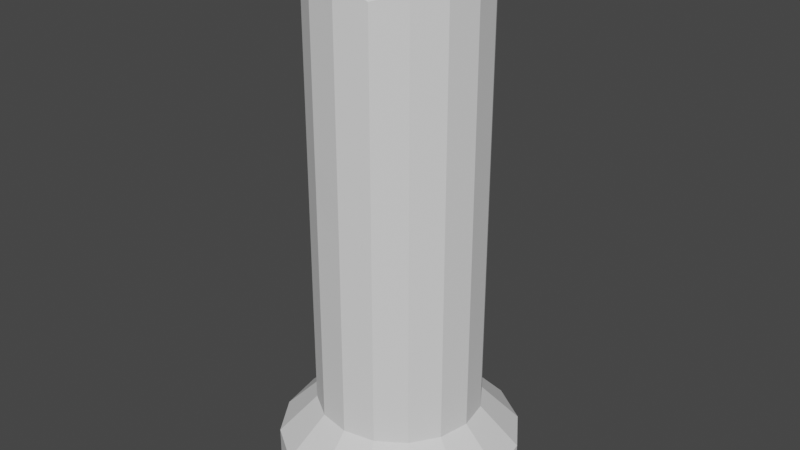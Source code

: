 # Source: column_broken.blend  (saved by Blender 2.91.10; exported with 4.5.12 LTS)
import bpy
from mathutils import Matrix  # noqa: F401  (used for matrix-valued properties, if any)

bpy.ops.wm.read_factory_settings(use_empty=True)
scene = bpy.context.scene
scene.name = 'Scene'

# ---- collections
col_collection = bpy.data.collections.new('Collection'); scene.collection.children.link(col_collection)

# ---- world
world_world = bpy.data.worlds.new('World'); scene.world = world_world
world_world.use_nodes = True; world_world.node_tree.nodes.clear()
_N = world_world.node_tree.nodes; _L = world_world.node_tree.links
n0 = _N.new('ShaderNodeOutputWorld'); n0.name = 'World Output'; n0.location = (300, 300)
n1 = _N.new('ShaderNodeBackground'); n1.name = 'Background'; n1.location = (10, 300)
n1.inputs[0].default_value = (0.05088, 0.05088, 0.05088, 1.0)
_L.new(n1.outputs[0], n0.inputs[0])
n0.is_active_output = True
world_world.color = (0.05088, 0.05088, 0.05088)
world_world.use_sun_shadow = False
world_world.sun_shadow_jitter_overblur = 0.0

# ---- meshes
me_cylinder_001 = bpy.data.meshes.new('Cylinder.001')
me_cylinder_001.from_pydata([(0.0, 1.464, -5.0), (0.5604, 1.353, -5.0), (1.035, 1.035, -5.0), (1.353, 0.5604, -5.0), (1.464, 0.0, -5.0), (1.353, -0.5604, -5.0), (1.035, -1.035, -5.0), (0.5604, -1.353, -5.0), (0.0, -1.464, -5.0), (-0.5604, -1.353, -5.0), (-1.035, -1.035, -5.0), (-1.353, -0.5604, -5.0), (-1.464, 0.0, -5.0), (-1.353, 0.5604, -5.0), (-1.035, 1.035, -5.0), (-0.5604, 1.353, -5.0), (0.0, 1.464, -4.524), (0.0, 1.0, -4.048), (0.0, 1.0, -3.571), (0.0, 1.0, -3.095), (0.0, 1.0, -2.619), (0.0, 1.0, -2.143), (0.0, 1.0, -1.667), (0.0, 1.0, -1.19), (0.0, 1.0, -0.7143), (0.0, 1.0, -0.2381), (0.0, 1.0, 0.2381), (0.0, 1.0, 0.7143), (0.3836, 0.922, 0.8292), (0.3827, 0.9239, 0.7143), (0.3827, 0.9239, 0.2381), (0.3827, 0.9239, -0.2381), (0.3827, 0.9239, -0.7143), (0.3836, 0.922, -1.192), (0.3827, 0.9239, -1.667), (0.3827, 0.9239, -2.143), (0.3827, 0.9239, -2.619), (0.3827, 0.9239, -3.095), (0.3827, 0.9239, -3.571), (0.3827, 0.9239, -4.048), (0.5604, 1.353, -4.524), (0.7071, 0.7071, 0.8453), (0.7071, 0.7071, 0.7143), (0.7071, 0.7071, 0.2381), (0.7071, 0.7071, -0.2381), (0.7071, 0.7071, -0.7143), (0.7071, 0.7071, -1.19), (0.7071, 0.7071, -1.667), (0.7071, 0.7071, -2.143), (0.7071, 0.7071, -2.619), (0.7071, 0.7071, -3.095), (0.7071, 0.7071, -3.571), (0.7071, 0.7071, -4.048), (1.035, 1.035, -4.524), (0.9239, 0.3827, 1.19), (0.9239, 0.3827, 0.7143), (0.9239, 0.3827, 0.2381), (0.9239, 0.3827, -0.2381), (0.9239, 0.3827, -0.7143), (0.9239, 0.3827, -1.19), (0.9239, 0.3827, -1.667), (0.9239, 0.3827, -2.143), (0.9239, 0.3827, -2.619), (0.9239, 0.3827, -3.095), (0.9239, 0.3827, -3.571), (0.9239, 0.3827, -4.048), (1.353, 0.5604, -4.524), (1.0, -4.371e-08, 0.7143), (1.0, -4.371e-08, 0.2381), (1.0, -4.371e-08, -0.2381), (1.0, -4.371e-08, -0.7143), (1.0, -4.371e-08, -1.19), (1.0, -4.371e-08, -1.667), (1.0, -4.371e-08, -2.143), (1.0, -4.371e-08, -2.619), (1.0, -4.371e-08, -3.095), (1.0, -4.371e-08, -3.571), (1.0, -4.371e-08, -4.048), (1.464, 0.0, -4.524), (0.9239, -0.3827, 0.7143), (0.9239, -0.3827, 0.2381), (0.9239, -0.3827, -0.2381), (0.9239, -0.3827, -0.7143), (0.9239, -0.3827, -1.19), (0.9239, -0.3827, -1.667), (0.9239, -0.3827, -2.143), (0.9239, -0.3827, -2.619), (0.9239, -0.3827, -3.095), (0.9239, -0.3827, -3.571), (0.9239, -0.3827, -4.048), (1.353, -0.5604, -4.524), (0.7071, -0.7071, 1.132), (0.7071, -0.7071, 0.7143), (0.7071, -0.7071, 0.2381), (0.7071, -0.7071, -0.2381), (0.7071, -0.7071, -0.7143), (0.7071, -0.7071, -1.19), (0.7071, -0.7071, -1.667), (0.7071, -0.7071, -2.143), (0.7071, -0.7071, -2.619), (0.7071, -0.7071, -3.095), (0.7071, -0.7071, -3.571), (0.7071, -0.7071, -4.048), (1.035, -1.035, -4.524), (0.3836, -0.922, 1.016), (0.3827, -0.9239, 0.7143), (0.3827, -0.9239, 0.2381), (0.3827, -0.9239, -0.2381), (0.3827, -0.9239, -0.7143), (0.3836, -0.922, -1.192), (0.3827, -0.9239, -1.667), (0.3827, -0.9239, -2.143), (0.3827, -0.9239, -2.619), (0.3827, -0.9239, -3.095), (0.3827, -0.9239, -3.571), (0.3827, -0.9239, -4.048), (0.5604, -1.353, -4.524), (1.51e-07, -1.0, 0.7143), (1.51e-07, -1.0, 0.2381), (1.51e-07, -1.0, -0.2381), (1.51e-07, -1.0, -0.7143), (1.51e-07, -1.0, -1.19), (1.51e-07, -1.0, -1.667), (1.51e-07, -1.0, -2.143), (1.51e-07, -1.0, -2.619), (1.51e-07, -1.0, -3.095), (1.51e-07, -1.0, -3.571), (1.51e-07, -1.0, -4.048), (0.0, -1.464, -4.524), (-0.3836, -0.922, 1.285), (-0.3827, -0.9239, 0.7143), (-0.3827, -0.9239, 0.2381), (-0.3827, -0.9239, -0.2381), (-0.3827, -0.9239, -0.7143), (-0.3836, -0.922, -1.192), (-0.3827, -0.9239, -1.667), (-0.3827, -0.9239, -2.143), (-0.3827, -0.9239, -2.619), (-0.3827, -0.9239, -3.095), (-0.3827, -0.9239, -3.571), (-0.3827, -0.9239, -4.048), (-0.5604, -1.353, -4.524), (-0.7071, -0.7071, 1.19), (-0.7071, -0.7071, 0.7143), (-0.7071, -0.7071, 0.2381), (-0.7071, -0.7071, -0.2381), (-0.7071, -0.7071, -0.7143), (-0.7071, -0.7071, -1.19), (-0.7071, -0.7071, -1.667), (-0.7071, -0.7071, -2.143), (-0.7071, -0.7071, -2.619), (-0.7071, -0.7071, -3.095), (-0.7071, -0.7071, -3.571), (-0.7071, -0.7071, -4.048), (-1.035, -1.035, -4.524), (-0.9239, -0.3827, 0.7143), (-0.9239, -0.3827, 0.2381), (-0.9239, -0.3827, -0.2381), (-0.9239, -0.3827, -0.7143), (-0.9239, -0.3827, -1.19), (-0.9239, -0.3827, -1.667), (-0.9239, -0.3827, -2.143), (-0.9239, -0.3827, -2.619), (-0.9239, -0.3827, -3.095), (-0.9239, -0.3827, -3.571), (-0.9239, -0.3827, -4.048), (-1.353, -0.5604, -4.524), (-1.0, 1.192e-08, 0.7143), (-1.0, 1.192e-08, 0.2381), (-1.0, 1.192e-08, -0.2381), (-1.0, 1.192e-08, -0.7143), (-1.0, 1.192e-08, -1.19), (-1.0, 1.192e-08, -1.667), (-1.0, 1.192e-08, -2.143), (-1.0, 1.192e-08, -2.619), (-1.0, 1.192e-08, -3.095), (-1.0, 1.192e-08, -3.571), (-1.0, 1.192e-08, -4.048), (-1.464, 0.0, -4.524), (-0.9239, 0.3827, 0.7143), (-0.9239, 0.3827, 0.2381), (-0.9239, 0.3827, -0.2381), (-0.9239, 0.3827, -0.7143), (-0.9239, 0.3827, -1.19), (-0.9239, 0.3827, -1.667), (-0.9239, 0.3827, -2.143), (-0.9239, 0.3827, -2.619), (-0.9239, 0.3827, -3.095), (-0.9239, 0.3827, -3.571), (-0.9239, 0.3827, -4.048), (-1.353, 0.5604, -4.524), (-0.7071, 0.7071, 1.421), (-0.7071, 0.7071, 0.7143), (-0.7071, 0.7071, 0.2381), (-0.7071, 0.7071, -0.2381), (-0.7071, 0.7071, -0.7143), (-0.7071, 0.7071, -1.19), (-0.7071, 0.7071, -1.667), (-0.7071, 0.7071, -2.143), (-0.7071, 0.7071, -2.619), (-0.7071, 0.7071, -3.095), (-0.7071, 0.7071, -3.571), (-0.7071, 0.7071, -4.048), (-1.035, 1.035, -4.524), (-0.3836, 0.922, 1.192), (-0.3827, 0.9239, 0.7143), (-0.3827, 0.9239, 0.2381), (-0.3827, 0.9239, -0.2381), (-0.3827, 0.9239, -0.7143), (-0.3836, 0.922, -1.192), (-0.3827, 0.9239, -1.667), (-0.3827, 0.9239, -2.143), (-0.3827, 0.9239, -2.619), (-0.3827, 0.9239, -3.095), (-0.3827, 0.9239, -3.571), (-0.3827, 0.9239, -4.048), (-0.5604, 1.353, -4.524), (0.0, 1.0, 0.9957), (1.0, -4.371e-08, 0.9818), (0.9239, -0.3827, 1.19), (1.51e-07, -1.0, 1.19), (-0.9239, -0.3827, 1.078), (-1.0, 1.192e-08, 1.19), (-0.9239, 0.3827, 1.19), (0.3005, 0.5956, 1.043), (-0.2401, 0.4888, 1.18), (-0.6626, 0.293, 1.19), (0.5, 0.2071, 1.19), (3.055e-07, 4.47e-08, 1.385), (-0.5, -0.2071, 1.19), (0.6626, -0.293, 1.19), (0.2401, -0.4888, 1.38), (-0.3005, -0.5956, 1.412)], [], [(0, 1, 2, 3, 4, 5, 6, 7, 8, 9, 10, 11, 12, 13, 14, 15), (15, 216, 16, 0), (216, 215, 17, 16), (215, 214, 18, 17), (214, 213, 19, 18), (213, 212, 20, 19), (212, 211, 21, 20), (211, 210, 22, 21), (210, 209, 23, 22), (209, 208, 24, 23), (208, 207, 25, 24), (207, 206, 26, 25), (206, 205, 27, 26), (205, 204, 217, 27), (14, 203, 216, 15), (203, 202, 215, 216), (202, 201, 214, 215), (201, 200, 213, 214), (200, 199, 212, 213), (199, 198, 211, 212), (198, 197, 210, 211), (197, 196, 209, 210), (196, 195, 208, 209), (195, 194, 207, 208), (194, 193, 206, 207), (193, 192, 205, 206), (192, 191, 204, 205), (13, 190, 203, 14), (190, 189, 202, 203), (189, 188, 201, 202), (188, 187, 200, 201), (187, 186, 199, 200), (186, 185, 198, 199), (185, 184, 197, 198), (184, 183, 196, 197), (183, 182, 195, 196), (182, 181, 194, 195), (181, 180, 193, 194), (180, 179, 192, 193), (179, 223, 191, 192), (12, 178, 190, 13), (178, 177, 189, 190), (177, 176, 188, 189), (176, 175, 187, 188), (175, 174, 186, 187), (174, 173, 185, 186), (173, 172, 184, 185), (172, 171, 183, 184), (171, 170, 182, 183), (170, 169, 181, 182), (169, 168, 180, 181), (168, 167, 179, 180), (167, 222, 223, 179), (11, 166, 178, 12), (166, 165, 177, 178), (165, 164, 176, 177), (164, 163, 175, 176), (163, 162, 174, 175), (162, 161, 173, 174), (161, 160, 172, 173), (160, 159, 171, 172), (159, 158, 170, 171), (158, 157, 169, 170), (157, 156, 168, 169), (156, 155, 167, 168), (155, 221, 222, 167), (10, 154, 166, 11), (154, 153, 165, 166), (153, 152, 164, 165), (152, 151, 163, 164), (151, 150, 162, 163), (150, 149, 161, 162), (149, 148, 160, 161), (148, 147, 159, 160), (147, 146, 158, 159), (146, 145, 157, 158), (145, 144, 156, 157), (144, 143, 155, 156), (143, 142, 221, 155), (9, 141, 154, 10), (141, 140, 153, 154), (140, 139, 152, 153), (139, 138, 151, 152), (138, 137, 150, 151), (137, 136, 149, 150), (136, 135, 148, 149), (135, 134, 147, 148), (134, 133, 146, 147), (133, 132, 145, 146), (132, 131, 144, 145), (131, 130, 143, 144), (130, 129, 142, 143), (8, 128, 141, 9), (128, 127, 140, 141), (127, 126, 139, 140), (126, 125, 138, 139), (125, 124, 137, 138), (124, 123, 136, 137), (123, 122, 135, 136), (122, 121, 134, 135), (121, 120, 133, 134), (120, 119, 132, 133), (119, 118, 131, 132), (118, 117, 130, 131), (117, 220, 129, 130), (7, 116, 128, 8), (116, 115, 127, 128), (115, 114, 126, 127), (114, 113, 125, 126), (113, 112, 124, 125), (112, 111, 123, 124), (111, 110, 122, 123), (110, 109, 121, 122), (109, 108, 120, 121), (108, 107, 119, 120), (107, 106, 118, 119), (106, 105, 117, 118), (105, 104, 220, 117), (6, 103, 116, 7), (103, 102, 115, 116), (102, 101, 114, 115), (101, 100, 113, 114), (100, 99, 112, 113), (99, 98, 111, 112), (98, 97, 110, 111), (97, 96, 109, 110), (96, 95, 108, 109), (95, 94, 107, 108), (94, 93, 106, 107), (93, 92, 105, 106), (92, 91, 104, 105), (5, 90, 103, 6), (90, 89, 102, 103), (89, 88, 101, 102), (88, 87, 100, 101), (87, 86, 99, 100), (86, 85, 98, 99), (85, 84, 97, 98), (84, 83, 96, 97), (83, 82, 95, 96), (82, 81, 94, 95), (81, 80, 93, 94), (80, 79, 92, 93), (79, 219, 91, 92), (4, 78, 90, 5), (78, 77, 89, 90), (77, 76, 88, 89), (76, 75, 87, 88), (75, 74, 86, 87), (74, 73, 85, 86), (73, 72, 84, 85), (72, 71, 83, 84), (71, 70, 82, 83), (70, 69, 81, 82), (69, 68, 80, 81), (68, 67, 79, 80), (67, 218, 219, 79), (3, 66, 78, 4), (66, 65, 77, 78), (65, 64, 76, 77), (64, 63, 75, 76), (63, 62, 74, 75), (62, 61, 73, 74), (61, 60, 72, 73), (60, 59, 71, 72), (59, 58, 70, 71), (58, 57, 69, 70), (57, 56, 68, 69), (56, 55, 67, 68), (55, 54, 218, 67), (2, 53, 66, 3), (53, 52, 65, 66), (52, 51, 64, 65), (51, 50, 63, 64), (50, 49, 62, 63), (49, 48, 61, 62), (48, 47, 60, 61), (47, 46, 59, 60), (46, 45, 58, 59), (45, 44, 57, 58), (44, 43, 56, 57), (43, 42, 55, 56), (42, 41, 54, 55), (1, 40, 53, 2), (40, 39, 52, 53), (39, 38, 51, 52), (38, 37, 50, 51), (37, 36, 49, 50), (36, 35, 48, 49), (35, 34, 47, 48), (34, 33, 46, 47), (33, 32, 45, 46), (32, 31, 44, 45), (31, 30, 43, 44), (30, 29, 42, 43), (29, 28, 41, 42), (0, 16, 40, 1), (16, 17, 39, 40), (17, 18, 38, 39), (18, 19, 37, 38), (19, 20, 36, 37), (20, 21, 35, 36), (21, 22, 34, 35), (22, 23, 33, 34), (23, 24, 32, 33), (24, 25, 31, 32), (25, 26, 30, 31), (26, 27, 29, 30), (27, 217, 28, 29), (217, 224, 41, 28), (224, 227, 54, 41), (227, 230, 218, 54), (230, 91, 219, 218), (204, 225, 224, 217), (225, 228, 227, 224), (228, 231, 230, 227), (231, 104, 91, 230), (191, 226, 225, 204), (226, 229, 228, 225), (229, 232, 231, 228), (232, 220, 104, 231), (223, 222, 226, 191), (222, 221, 229, 226), (221, 142, 232, 229), (142, 129, 220, 232)])
_uv = me_cylinder_001.uv_layers.new(name='UVMap')
_uv.uv.foreach_set('vector', [0.75, 0.49, 0.8418, 0.4717, 0.9197, 0.4197, 0.9717, 0.3418, 0.99, 0.25, 0.9717, 0.1582, 0.9197, 0.08029, 0.8418, 0.02827, 0.75, 0.01, 0.6582, 0.02827, 0.5803, 0.08029, 0.5283, 0.1582, 0.51, 0.25, 0.5283, 0.3418, 0.5803, 0.4197, 0.6582, 0.4717, 0.0625, 0.5, 0.0625, 0.5238, 0.0, 0.5238, 0.0, 0.5, 0.0625, 0.5238, 0.0625, 0.5476, 0.0, 0.5476, 0.0, 0.5238, 0.0625, 0.5476, 0.0625, 0.5714, 0.0, 0.5714, 0.0, 0.5476, 0.0625, 0.5714, 0.0625, 0.5952, 0.0, 0.5952, 0.0, 0.5714, 0.0625, 0.5952, 0.0625, 0.619, 0.0, 0.619, 0.0, 0.5952, 0.0625, 0.619, 0.0625, 0.6429, 0.0, 0.6429, 0.0, 0.619, 0.0625, 0.6429, 0.0625, 0.6667, 0.0, 0.6667, 0.0, 0.6429, 0.0625, 0.6667, 0.0625, 0.6905, 0.0, 0.6905, 0.0, 0.6667, 0.0625, 0.6905, 0.0625, 0.7143, 0.0, 0.7143, 0.0, 0.6905, 0.0625, 0.7143, 0.0625, 0.7381, 0.0, 0.7381, 0.0, 0.7143, 0.0625, 0.7381, 0.0625, 0.7619, 0.0, 0.7619, 0.0, 0.7381, 0.0625, 0.7619, 0.0625, 0.7857, 0.0, 0.7857, 0.0, 0.7619, 0.0625, 0.7857, 0.0625, 0.8095, 0.0, 0.8095, 0.0, 0.7857, 0.125, 0.5, 0.125, 0.5238, 0.0625, 0.5238, 0.0625, 0.5, 0.125, 0.5238, 0.125, 0.5476, 0.0625, 0.5476, 0.0625, 0.5238, 0.125, 0.5476, 0.125, 0.5714, 0.0625, 0.5714, 0.0625, 0.5476, 0.125, 0.5714, 0.125, 0.5952, 0.0625, 0.5952, 0.0625, 0.5714, 0.125, 0.5952, 0.125, 0.619, 0.0625, 0.619, 0.0625, 0.5952, 0.125, 0.619, 0.125, 0.6429, 0.0625, 0.6429, 0.0625, 0.619, 0.125, 0.6429, 0.125, 0.6667, 0.0625, 0.6667, 0.0625, 0.6429, 0.125, 0.6667, 0.125, 0.6905, 0.0625, 0.6905, 0.0625, 0.6667, 0.125, 0.6905, 0.125, 0.7143, 0.0625, 0.7143, 0.0625, 0.6905, 0.125, 0.7143, 0.125, 0.7381, 0.0625, 0.7381, 0.0625, 0.7143, 0.125, 0.7381, 0.125, 0.7619, 0.0625, 0.7619, 0.0625, 0.7381, 0.125, 0.7619, 0.125, 0.7857, 0.0625, 0.7857, 0.0625, 0.7619, 0.125, 0.7857, 0.125, 0.8095, 0.0625, 0.8095, 0.0625, 0.7857, 0.1875, 0.5, 0.1875, 0.5238, 0.125, 0.5238, 0.125, 0.5, 0.1875, 0.5238, 0.1875, 0.5476, 0.125, 0.5476, 0.125, 0.5238, 0.1875, 0.5476, 0.1875, 0.5714, 0.125, 0.5714, 0.125, 0.5476, 0.1875, 0.5714, 0.1875, 0.5952, 0.125, 0.5952, 0.125, 0.5714, 0.1875, 0.5952, 0.1875, 0.619, 0.125, 0.619, 0.125, 0.5952, 0.1875, 0.619, 0.1875, 0.6429, 0.125, 0.6429, 0.125, 0.619, 0.1875, 0.6429, 0.1875, 0.6667, 0.125, 0.6667, 0.125, 0.6429, 0.1875, 0.6667, 0.1875, 0.6905, 0.125, 0.6905, 0.125, 0.6667, 0.1875, 0.6905, 0.1875, 0.7143, 0.125, 0.7143, 0.125, 0.6905, 0.1875, 0.7143, 0.1875, 0.7381, 0.125, 0.7381, 0.125, 0.7143, 0.1875, 0.7381, 0.1875, 0.7619, 0.125, 0.7619, 0.125, 0.7381, 0.1875, 0.7619, 0.1875, 0.7857, 0.125, 0.7857, 0.125, 0.7619, 0.1875, 0.7857, 0.1875, 0.8095, 0.125, 0.8095, 0.125, 0.7857, 0.25, 0.5, 0.25, 0.5238, 0.1875, 0.5238, 0.1875, 0.5, 0.25, 0.5238, 0.25, 0.5476, 0.1875, 0.5476, 0.1875, 0.5238, 0.25, 0.5476, 0.25, 0.5714, 0.1875, 0.5714, 0.1875, 0.5476, 0.25, 0.5714, 0.25, 0.5952, 0.1875, 0.5952, 0.1875, 0.5714, 0.25, 0.5952, 0.25, 0.619, 0.1875, 0.619, 0.1875, 0.5952, 0.25, 0.619, 0.25, 0.6429, 0.1875, 0.6429, 0.1875, 0.619, 0.25, 0.6429, 0.25, 0.6667, 0.1875, 0.6667, 0.1875, 0.6429, 0.25, 0.6667, 0.25, 0.6905, 0.1875, 0.6905, 0.1875, 0.6667, 0.25, 0.6905, 0.25, 0.7143, 0.1875, 0.7143, 0.1875, 0.6905, 0.25, 0.7143, 0.25, 0.7381, 0.1875, 0.7381, 0.1875, 0.7143, 0.25, 0.7381, 0.25, 0.7619, 0.1875, 0.7619, 0.1875, 0.7381, 0.25, 0.7619, 0.25, 0.7857, 0.1875, 0.7857, 0.1875, 0.7619, 0.25, 0.7857, 0.25, 0.8095, 0.1875, 0.8095, 0.1875, 0.7857, 0.3125, 0.5, 0.3125, 0.5238, 0.25, 0.5238, 0.25, 0.5, 0.3125, 0.5238, 0.3125, 0.5476, 0.25, 0.5476, 0.25, 0.5238, 0.3125, 0.5476, 0.3125, 0.5714, 0.25, 0.5714, 0.25, 0.5476, 0.3125, 0.5714, 0.3125, 0.5952, 0.25, 0.5952, 0.25, 0.5714, 0.3125, 0.5952, 0.3125, 0.619, 0.25, 0.619, 0.25, 0.5952, 0.3125, 0.619, 0.3125, 0.6429, 0.25, 0.6429, 0.25, 0.619, 0.3125, 0.6429, 0.3125, 0.6667, 0.25, 0.6667, 0.25, 0.6429, 0.3125, 0.6667, 0.3125, 0.6905, 0.25, 0.6905, 0.25, 0.6667, 0.3125, 0.6905, 0.3125, 0.7143, 0.25, 0.7143, 0.25, 0.6905, 0.3125, 0.7143, 0.3125, 0.7381, 0.25, 0.7381, 0.25, 0.7143, 0.3125, 0.7381, 0.3125, 0.7619, 0.25, 0.7619, 0.25, 0.7381, 0.3125, 0.7619, 0.3125, 0.7857, 0.25, 0.7857, 0.25, 0.7619, 0.3125, 0.7857, 0.3125, 0.8095, 0.25, 0.8095, 0.25, 0.7857, 0.375, 0.5, 0.375, 0.5238, 0.3125, 0.5238, 0.3125, 0.5, 0.375, 0.5238, 0.375, 0.5476, 0.3125, 0.5476, 0.3125, 0.5238, 0.375, 0.5476, 0.375, 0.5714, 0.3125, 0.5714, 0.3125, 0.5476, 0.375, 0.5714, 0.375, 0.5952, 0.3125, 0.5952, 0.3125, 0.5714, 0.375, 0.5952, 0.375, 0.619, 0.3125, 0.619, 0.3125, 0.5952, 0.375, 0.619, 0.375, 0.6429, 0.3125, 0.6429, 0.3125, 0.619, 0.375, 0.6429, 0.375, 0.6667, 0.3125, 0.6667, 0.3125, 0.6429, 0.375, 0.6667, 0.375, 0.6905, 0.3125, 0.6905, 0.3125, 0.6667, 0.375, 0.6905, 0.375, 0.7143, 0.3125, 0.7143, 0.3125, 0.6905, 0.375, 0.7143, 0.375, 0.7381, 0.3125, 0.7381, 0.3125, 0.7143, 0.375, 0.7381, 0.375, 0.7619, 0.3125, 0.7619, 0.3125, 0.7381, 0.375, 0.7619, 0.375, 0.7857, 0.3125, 0.7857, 0.3125, 0.7619, 0.375, 0.7857, 0.375, 0.8095, 0.3125, 0.8095, 0.3125, 0.7857, 0.4375, 0.5, 0.4375, 0.5238, 0.375, 0.5238, 0.375, 0.5, 0.4375, 0.5238, 0.4375, 0.5476, 0.375, 0.5476, 0.375, 0.5238, 0.4375, 0.5476, 0.4375, 0.5714, 0.375, 0.5714, 0.375, 0.5476, 0.4375, 0.5714, 0.4375, 0.5952, 0.375, 0.5952, 0.375, 0.5714, 0.4375, 0.5952, 0.4375, 0.619, 0.375, 0.619, 0.375, 0.5952, 0.4375, 0.619, 0.4375, 0.6429, 0.375, 0.6429, 0.375, 0.619, 0.4375, 0.6429, 0.4375, 0.6667, 0.375, 0.6667, 0.375, 0.6429, 0.4375, 0.6667, 0.4375, 0.6905, 0.375, 0.6905, 0.375, 0.6667, 0.4375, 0.6905, 0.4375, 0.7143, 0.375, 0.7143, 0.375, 0.6905, 0.4375, 0.7143, 0.4375, 0.7381, 0.375, 0.7381, 0.375, 0.7143, 0.4375, 0.7381, 0.4375, 0.7619, 0.375, 0.7619, 0.375, 0.7381, 0.4375, 0.7619, 0.4375, 0.7857, 0.375, 0.7857, 0.375, 0.7619, 0.4375, 0.7857, 0.4375, 0.8095, 0.375, 0.8095, 0.375, 0.7857, 0.5, 0.5, 0.5, 0.5238, 0.4375, 0.5238, 0.4375, 0.5, 0.5, 0.5238, 0.5, 0.5476, 0.4375, 0.5476, 0.4375, 0.5238, 0.5, 0.5476, 0.5, 0.5714, 0.4375, 0.5714, 0.4375, 0.5476, 0.5, 0.5714, 0.5, 0.5952, 0.4375, 0.5952, 0.4375, 0.5714, 0.5, 0.5952, 0.5, 0.619, 0.4375, 0.619, 0.4375, 0.5952, 0.5, 0.619, 0.5, 0.6429, 0.4375, 0.6429, 0.4375, 0.619, 0.5, 0.6429, 0.5, 0.6667, 0.4375, 0.6667, 0.4375, 0.6429, 0.5, 0.6667, 0.5, 0.6905, 0.4375, 0.6905, 0.4375, 0.6667, 0.5, 0.6905, 0.5, 0.7143, 0.4375, 0.7143, 0.4375, 0.6905, 0.5, 0.7143, 0.5, 0.7381, 0.4375, 0.7381, 0.4375, 0.7143, 0.5, 0.7381, 0.5, 0.7619, 0.4375, 0.7619, 0.4375, 0.7381, 0.5, 0.7619, 0.5, 0.7857, 0.4375, 0.7857, 0.4375, 0.7619, 0.5, 0.7857, 0.5, 0.8095, 0.4375, 0.8095, 0.4375, 0.7857, 0.5625, 0.5, 0.5625, 0.5238, 0.5, 0.5238, 0.5, 0.5, 0.5625, 0.5238, 0.5625, 0.5476, 0.5, 0.5476, 0.5, 0.5238, 0.5625, 0.5476, 0.5625, 0.5714, 0.5, 0.5714, 0.5, 0.5476, 0.5625, 0.5714, 0.5625, 0.5952, 0.5, 0.5952, 0.5, 0.5714, 0.5625, 0.5952, 0.5625, 0.619, 0.5, 0.619, 0.5, 0.5952, 0.5625, 0.619, 0.5625, 0.6429, 0.5, 0.6429, 0.5, 0.619, 0.5625, 0.6429, 0.5625, 0.6667, 0.5, 0.6667, 0.5, 0.6429, 0.5625, 0.6667, 0.5625, 0.6905, 0.5, 0.6905, 0.5, 0.6667, 0.5625, 0.6905, 0.5625, 0.7143, 0.5, 0.7143, 0.5, 0.6905, 0.5625, 0.7143, 0.5625, 0.7381, 0.5, 0.7381, 0.5, 0.7143, 0.5625, 0.7381, 0.5625, 0.7619, 0.5, 0.7619, 0.5, 0.7381, 0.5625, 0.7619, 0.5625, 0.7857, 0.5, 0.7857, 0.5, 0.7619, 0.5625, 0.7857, 0.5625, 0.8095, 0.5, 0.8095, 0.5, 0.7857, 0.625, 0.5, 0.625, 0.5238, 0.5625, 0.5238, 0.5625, 0.5, 0.625, 0.5238, 0.625, 0.5476, 0.5625, 0.5476, 0.5625, 0.5238, 0.625, 0.5476, 0.625, 0.5714, 0.5625, 0.5714, 0.5625, 0.5476, 0.625, 0.5714, 0.625, 0.5952, 0.5625, 0.5952, 0.5625, 0.5714, 0.625, 0.5952, 0.625, 0.619, 0.5625, 0.619, 0.5625, 0.5952, 0.625, 0.619, 0.625, 0.6429, 0.5625, 0.6429, 0.5625, 0.619, 0.625, 0.6429, 0.625, 0.6667, 0.5625, 0.6667, 0.5625, 0.6429, 0.625, 0.6667, 0.625, 0.6905, 0.5625, 0.6905, 0.5625, 0.6667, 0.625, 0.6905, 0.625, 0.7143, 0.5625, 0.7143, 0.5625, 0.6905, 0.625, 0.7143, 0.625, 0.7381, 0.5625, 0.7381, 0.5625, 0.7143, 0.625, 0.7381, 0.625, 0.7619, 0.5625, 0.7619, 0.5625, 0.7381, 0.625, 0.7619, 0.625, 0.7857, 0.5625, 0.7857, 0.5625, 0.7619, 0.625, 0.7857, 0.625, 0.8095, 0.5625, 0.8095, 0.5625, 0.7857, 0.6875, 0.5, 0.6875, 0.5238, 0.625, 0.5238, 0.625, 0.5, 0.6875, 0.5238, 0.6875, 0.5476, 0.625, 0.5476, 0.625, 0.5238, 0.6875, 0.5476, 0.6875, 0.5714, 0.625, 0.5714, 0.625, 0.5476, 0.6875, 0.5714, 0.6875, 0.5952, 0.625, 0.5952, 0.625, 0.5714, 0.6875, 0.5952, 0.6875, 0.619, 0.625, 0.619, 0.625, 0.5952, 0.6875, 0.619, 0.6875, 0.6429, 0.625, 0.6429, 0.625, 0.619, 0.6875, 0.6429, 0.6875, 0.6667, 0.625, 0.6667, 0.625, 0.6429, 0.6875, 0.6667, 0.6875, 0.6905, 0.625, 0.6905, 0.625, 0.6667, 0.6875, 0.6905, 0.6875, 0.7143, 0.625, 0.7143, 0.625, 0.6905, 0.6875, 0.7143, 0.6875, 0.7381, 0.625, 0.7381, 0.625, 0.7143, 0.6875, 0.7381, 0.6875, 0.7619, 0.625, 0.7619, 0.625, 0.7381, 0.6875, 0.7619, 0.6875, 0.7857, 0.625, 0.7857, 0.625, 0.7619, 0.6875, 0.7857, 0.6875, 0.8095, 0.625, 0.8095, 0.625, 0.7857, 0.75, 0.5, 0.75, 0.5238, 0.6875, 0.5238, 0.6875, 0.5, 0.75, 0.5238, 0.75, 0.5476, 0.6875, 0.5476, 0.6875, 0.5238, 0.75, 0.5476, 0.75, 0.5714, 0.6875, 0.5714, 0.6875, 0.5476, 0.75, 0.5714, 0.75, 0.5952, 0.6875, 0.5952, 0.6875, 0.5714, 0.75, 0.5952, 0.75, 0.619, 0.6875, 0.619, 0.6875, 0.5952, 0.75, 0.619, 0.75, 0.6429, 0.6875, 0.6429, 0.6875, 0.619, 0.75, 0.6429, 0.75, 0.6667, 0.6875, 0.6667, 0.6875, 0.6429, 0.75, 0.6667, 0.75, 0.6905, 0.6875, 0.6905, 0.6875, 0.6667, 0.75, 0.6905, 0.75, 0.7143, 0.6875, 0.7143, 0.6875, 0.6905, 0.75, 0.7143, 0.75, 0.7381, 0.6875, 0.7381, 0.6875, 0.7143, 0.75, 0.7381, 0.75, 0.7619, 0.6875, 0.7619, 0.6875, 0.7381, 0.75, 0.7619, 0.75, 0.7857, 0.6875, 0.7857, 0.6875, 0.7619, 0.75, 0.7857, 0.75, 0.8095, 0.6875, 0.8095, 0.6875, 0.7857, 0.8125, 0.5, 0.8125, 0.5238, 0.75, 0.5238, 0.75, 0.5, 0.8125, 0.5238, 0.8125, 0.5476, 0.75, 0.5476, 0.75, 0.5238, 0.8125, 0.5476, 0.8125, 0.5714, 0.75, 0.5714, 0.75, 0.5476, 0.8125, 0.5714, 0.8125, 0.5952, 0.75, 0.5952, 0.75, 0.5714, 0.8125, 0.5952, 0.8125, 0.619, 0.75, 0.619, 0.75, 0.5952, 0.8125, 0.619, 0.8125, 0.6429, 0.75, 0.6429, 0.75, 0.619, 0.8125, 0.6429, 0.8125, 0.6667, 0.75, 0.6667, 0.75, 0.6429, 0.8125, 0.6667, 0.8125, 0.6905, 0.75, 0.6905, 0.75, 0.6667, 0.8125, 0.6905, 0.8125, 0.7143, 0.75, 0.7143, 0.75, 0.6905, 0.8125, 0.7143, 0.8125, 0.7381, 0.75, 0.7381, 0.75, 0.7143, 0.8125, 0.7381, 0.8125, 0.7619, 0.75, 0.7619, 0.75, 0.7381, 0.8125, 0.7619, 0.8125, 0.7857, 0.75, 0.7857, 0.75, 0.7619, 0.8125, 0.7857, 0.8125, 0.8095, 0.75, 0.8095, 0.75, 0.7857, 0.875, 0.5, 0.875, 0.5238, 0.8125, 0.5238, 0.8125, 0.5, 0.875, 0.5238, 0.875, 0.5476, 0.8125, 0.5476, 0.8125, 0.5238, 0.875, 0.5476, 0.875, 0.5714, 0.8125, 0.5714, 0.8125, 0.5476, 0.875, 0.5714, 0.875, 0.5952, 0.8125, 0.5952, 0.8125, 0.5714, 0.875, 0.5952, 0.875, 0.619, 0.8125, 0.619, 0.8125, 0.5952, 0.875, 0.619, 0.875, 0.6429, 0.8125, 0.6429, 0.8125, 0.619, 0.875, 0.6429, 0.875, 0.6667, 0.8125, 0.6667, 0.8125, 0.6429, 0.875, 0.6667, 0.875, 0.6905, 0.8125, 0.6905, 0.8125, 0.6667, 0.875, 0.6905, 0.875, 0.7143, 0.8125, 0.7143, 0.8125, 0.6905, 0.875, 0.7143, 0.875, 0.7381, 0.8125, 0.7381, 0.8125, 0.7143, 0.875, 0.7381, 0.875, 0.7619, 0.8125, 0.7619, 0.8125, 0.7381, 0.875, 0.7619, 0.875, 0.7857, 0.8125, 0.7857, 0.8125, 0.7619, 0.875, 0.7857, 0.875, 0.8095, 0.8125, 0.8095, 0.8125, 0.7857, 0.9375, 0.5, 0.9375, 0.5238, 0.875, 0.5238, 0.875, 0.5, 0.9375, 0.5238, 0.9375, 0.5476, 0.875, 0.5476, 0.875, 0.5238, 0.9375, 0.5476, 0.9375, 0.5714, 0.875, 0.5714, 0.875, 0.5476, 0.9375, 0.5714, 0.9375, 0.5952, 0.875, 0.5952, 0.875, 0.5714, 0.9375, 0.5952, 0.9375, 0.619, 0.875, 0.619, 0.875, 0.5952, 0.9375, 0.619, 0.9375, 0.6429, 0.875, 0.6429, 0.875, 0.619, 0.9375, 0.6429, 0.9375, 0.6667, 0.875, 0.6667, 0.875, 0.6429, 0.9375, 0.6667, 0.9375, 0.6905, 0.875, 0.6905, 0.875, 0.6667, 0.9375, 0.6905, 0.9375, 0.7143, 0.875, 0.7143, 0.875, 0.6905, 0.9375, 0.7143, 0.9375, 0.7381, 0.875, 0.7381, 0.875, 0.7143, 0.9375, 0.7381, 0.9375, 0.7619, 0.875, 0.7619, 0.875, 0.7381, 0.9375, 0.7619, 0.9375, 0.7857, 0.875, 0.7857, 0.875, 0.7619, 0.9375, 0.7857, 0.9375, 0.8095, 0.875, 0.8095, 0.875, 0.7857, 1.0, 0.5, 1.0, 0.5238, 0.9375, 0.5238, 0.9375, 0.5, 1.0, 0.5238, 1.0, 0.5476, 0.9375, 0.5476, 0.9375, 0.5238, 1.0, 0.5476, 1.0, 0.5714, 0.9375, 0.5714, 0.9375, 0.5476, 1.0, 0.5714, 1.0, 0.5952, 0.9375, 0.5952, 0.9375, 0.5714, 1.0, 0.5952, 1.0, 0.619, 0.9375, 0.619, 0.9375, 0.5952, 1.0, 0.619, 1.0, 0.6429, 0.9375, 0.6429, 0.9375, 0.619, 1.0, 0.6429, 1.0, 0.6667, 0.9375, 0.6667, 0.9375, 0.6429, 1.0, 0.6667, 1.0, 0.6905, 0.9375, 0.6905, 0.9375, 0.6667, 1.0, 0.6905, 1.0, 0.7143, 0.9375, 0.7143, 0.9375, 0.6905, 1.0, 0.7143, 1.0, 0.7381, 0.9375, 0.7381, 0.9375, 0.7143, 1.0, 0.7381, 1.0, 0.7619, 0.9375, 0.7619, 0.9375, 0.7381, 1.0, 0.7619, 1.0, 0.7857, 0.9375, 0.7857, 0.9375, 0.7619, 1.0, 0.7857, 1.0, 0.8095, 0.9375, 0.8095, 0.9375, 0.7857, 1.0, 0.8095, 0.8125, 0.8095, 0.875, 0.8095, 0.9375, 0.8095, 0.8125, 0.8095, 0.7411, 0.8095, 0.8125, 0.8095, 0.875, 0.8095, 0.7411, 0.8095, 0.6875, 0.8095, 0.75, 0.8095, 0.8125, 0.8095, 0.6875, 0.8095, 0.625, 0.8095, 0.6875, 0.8095, 0.75, 0.8095, 0.0625, 0.8095, 0.3482, 0.8095, 0.4375, 0.8095, 0.0, 0.8095, 0.3482, 0.8095, 0.4375, 0.8095, 0.5268, 0.8095, 0.4375, 0.8095, 0.4375, 0.8095, 0.4911, 0.8095, 0.5625, 0.8095, 0.5268, 0.8095, 0.4911, 0.8095, 0.5625, 0.8095, 0.625, 0.8095, 0.5625, 0.8095, 0.125, 0.8095, 0.3125, 0.8095, 0.3482, 0.8095, 0.0625, 0.8095, 0.3125, 0.8095, 0.3839, 0.8095, 0.4375, 0.8095, 0.3482, 0.8095, 0.3839, 0.8095, 0.4375, 0.8095, 0.4911, 0.8095, 0.4375, 0.8095, 0.4375, 0.8095, 0.5, 0.8095, 0.5625, 0.8095, 0.4911, 0.8095, 0.1875, 0.8095, 0.25, 0.8095, 0.3125, 0.8095, 0.125, 0.8095, 0.25, 0.8095, 0.3125, 0.8095, 0.3839, 0.8095, 0.3125, 0.8095, 0.3125, 0.8095, 0.375, 0.8095, 0.4375, 0.8095, 0.3839, 0.8095, 0.375, 0.8095, 0.4375, 0.8095, 0.5, 0.8095, 0.4375, 0.8095])
me_cylinder_001.use_remesh_fix_poles = True
me_cylinder_001.use_remesh_preserve_attributes = False
me_cylinder_001.use_mirror_vertex_groups = False
me_cylinder_001.update()

# ---- objects
ob_cylinder = bpy.data.objects.new('Cylinder', me_cylinder_001)

# ---- transforms, parenting, visibility, modifiers, constraints
ob_cylinder.location = (0.0, 0.0, 0.0)
ob_cylinder.lineart.crease_threshold = 0.0

# ---- collection membership
col_collection.objects.link(ob_cylinder)

# ---- scene / render settings (as saved in the file)
scene.frame_start = 1; scene.frame_end = 250; scene.frame_set(1)
scene.render.engine = 'BLENDER_WORKBENCH'
scene.cycles.use_denoising = False
scene.cycles.samples = 128
scene.cycles.sampling_pattern = 'TABULATED_SOBOL'
scene.cycles.use_adaptive_sampling = False
scene.cycles.use_light_tree = False
scene.view_settings.view_transform = 'Filmic'
bpy.context.view_layer.update()

# ---- added for rendering (the .blend has no active camera and no usable light): camera, sun
cam_auto = bpy.data.cameras.new('AutoCamera')
cam_auto.lens = 50.0
cam_auto.sensor_width = 36.0
cam_auto.clip_end = 1000.0
ob_auto_camera = bpy.data.objects.new('AutoCamera', cam_auto)
scene.collection.objects.link(ob_auto_camera)
ob_auto_camera.location = (7.06995, -8.48394, 3.86664)
ob_auto_camera.rotation_euler = (1.09748, -7.21219e-08, 0.694738)
scene.camera = ob_auto_camera
light_auto_sun = bpy.data.lights.new('AutoSun', 'SUN')
light_auto_sun.energy = 3.0
light_auto_sun.angle = 0.0523599
ob_auto_sun = bpy.data.objects.new('AutoSun', light_auto_sun)
scene.collection.objects.link(ob_auto_sun)
ob_auto_sun.rotation_euler = (0.872665, 0.174533, 0.523599)
bpy.context.view_layer.update()

